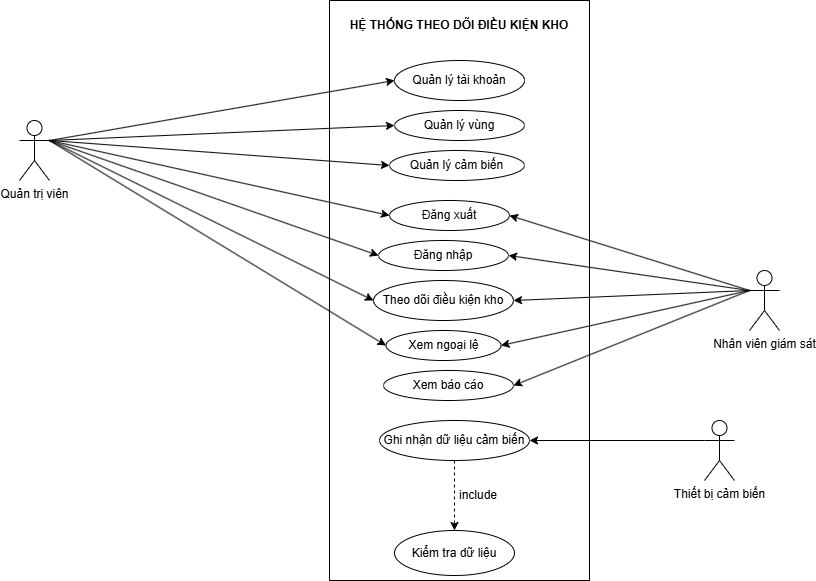

The diagram above was exported from draw.io. Its source (the exported page's mxGraphModel, read from the mxfile embedded in the PNG):
<mxGraphModel dx="2053" dy="736" grid="1" gridSize="10" guides="1" tooltips="1" connect="1" arrows="1" fold="1" page="1" pageScale="1" pageWidth="827" pageHeight="1169" math="0" shadow="0">
  <root>
    <mxCell id="0" />
    <mxCell id="1" parent="0" />
    <mxCell id="HNgHU9qh7C1TIpdwugQn-8" value="" style="rounded=0;whiteSpace=wrap;html=1;" parent="1" vertex="1">
      <mxGeometry x="290" y="20" width="260" height="580" as="geometry" />
    </mxCell>
    <mxCell id="HNgHU9qh7C1TIpdwugQn-11" style="edgeStyle=orthogonalEdgeStyle;rounded=0;orthogonalLoop=1;jettySize=auto;html=1;exitX=0.5;exitY=1;exitDx=0;exitDy=0;dashed=1;entryX=0.5;entryY=0;entryDx=0;entryDy=0;" parent="1" source="HNgHU9qh7C1TIpdwugQn-24" target="HNgHU9qh7C1TIpdwugQn-28" edge="1">
      <mxGeometry relative="1" as="geometry">
        <mxPoint x="415" y="500" as="sourcePoint" />
        <mxPoint x="415" y="560" as="targetPoint" />
      </mxGeometry>
    </mxCell>
    <mxCell id="HNgHU9qh7C1TIpdwugQn-18" style="rounded=0;orthogonalLoop=1;jettySize=auto;html=1;exitX=0;exitY=0.3333333333333333;exitDx=0;exitDy=0;exitPerimeter=0;entryX=1;entryY=0.5;entryDx=0;entryDy=0;" parent="1" source="HNgHU9qh7C1TIpdwugQn-10" target="HNgHU9qh7C1TIpdwugQn-24" edge="1">
      <mxGeometry relative="1" as="geometry">
        <mxPoint x="505" y="477.1999999999998" as="targetPoint" />
      </mxGeometry>
    </mxCell>
    <mxCell id="HNgHU9qh7C1TIpdwugQn-10" value="Thiết bị cảm biến" style="shape=umlActor;verticalLabelPosition=bottom;verticalAlign=top;html=1;outlineConnect=0;" parent="1" vertex="1">
      <mxGeometry x="665" y="440" width="30" height="60" as="geometry" />
    </mxCell>
    <mxCell id="HNgHU9qh7C1TIpdwugQn-12" value="include" style="text;html=1;whiteSpace=wrap;strokeColor=none;fillColor=none;align=center;verticalAlign=middle;rounded=0;" parent="1" vertex="1">
      <mxGeometry x="409" y="500" width="60" height="30" as="geometry" />
    </mxCell>
    <mxCell id="HNgHU9qh7C1TIpdwugQn-19" value="&lt;pre dir=&quot;ltr&quot;&gt;&lt;code&gt;&lt;font style=&quot;&quot; face=&quot;Helvetica&quot;&gt;&lt;b&gt;HỆ THỐNG THEO DÕI ĐIỀU KIỆN KHO&lt;/b&gt;&lt;/font&gt;&lt;/code&gt;&lt;/pre&gt;" style="text;html=1;whiteSpace=wrap;strokeColor=none;fillColor=none;align=center;verticalAlign=middle;rounded=0;" parent="1" vertex="1">
      <mxGeometry x="295" y="30" width="250" height="30" as="geometry" />
    </mxCell>
    <mxCell id="HNgHU9qh7C1TIpdwugQn-22" value="&lt;pre dir=&quot;ltr&quot;&gt;&lt;code&gt;&lt;font face=&quot;Helvetica&quot;&gt;Quản lý vùng&lt;/font&gt;&lt;/code&gt;&lt;/pre&gt;" style="ellipse;whiteSpace=wrap;html=1;" parent="1" vertex="1">
      <mxGeometry x="355" y="130" width="130" height="30" as="geometry" />
    </mxCell>
    <mxCell id="HNgHU9qh7C1TIpdwugQn-23" value="&lt;pre dir=&quot;ltr&quot;&gt;&lt;code&gt;&lt;font face=&quot;Helvetica&quot;&gt;Quản lý cảm biến&lt;/font&gt;&lt;/code&gt;&lt;/pre&gt;" style="ellipse;whiteSpace=wrap;html=1;" parent="1" vertex="1">
      <mxGeometry x="350" y="170" width="135" height="30" as="geometry" />
    </mxCell>
    <mxCell id="HNgHU9qh7C1TIpdwugQn-24" value="&lt;pre dir=&quot;ltr&quot;&gt;&lt;code&gt;&lt;font face=&quot;Helvetica&quot;&gt;Ghi nhận dữ liệu cảm biến&lt;/font&gt;&lt;/code&gt;&lt;/pre&gt;" style="ellipse;whiteSpace=wrap;html=1;" parent="1" vertex="1">
      <mxGeometry x="340" y="440" width="150" height="40" as="geometry" />
    </mxCell>
    <mxCell id="HNgHU9qh7C1TIpdwugQn-25" value="&lt;pre dir=&quot;ltr&quot;&gt;&lt;code&gt;&lt;font face=&quot;Helvetica&quot;&gt;Xem ngoại lệ&lt;/font&gt;&lt;/code&gt;&lt;/pre&gt;" style="ellipse;whiteSpace=wrap;html=1;" parent="1" vertex="1">
      <mxGeometry x="346.5" y="350" width="115" height="30" as="geometry" />
    </mxCell>
    <mxCell id="HNgHU9qh7C1TIpdwugQn-26" value="&lt;pre dir=&quot;ltr&quot;&gt;&lt;code&gt;&lt;font face=&quot;Helvetica&quot;&gt;Xem báo cáo&lt;/font&gt;&lt;/code&gt;&lt;/pre&gt;" style="ellipse;whiteSpace=wrap;html=1;" parent="1" vertex="1">
      <mxGeometry x="344" y="390" width="130" height="30" as="geometry" />
    </mxCell>
    <mxCell id="HNgHU9qh7C1TIpdwugQn-27" value="&lt;pre dir=&quot;ltr&quot;&gt;&lt;code&gt;&lt;font face=&quot;Helvetica&quot;&gt;Theo dõi điều kiện kho&lt;/font&gt;&lt;/code&gt;&lt;/pre&gt;" style="ellipse;whiteSpace=wrap;html=1;" parent="1" vertex="1">
      <mxGeometry x="334" y="300" width="140" height="40" as="geometry" />
    </mxCell>
    <mxCell id="HNgHU9qh7C1TIpdwugQn-28" value="&lt;pre dir=&quot;ltr&quot;&gt;&lt;code&gt;&lt;font face=&quot;Helvetica&quot;&gt;Kiểm tra dữ liệu&lt;/font&gt;&lt;/code&gt;&lt;/pre&gt;" style="ellipse;whiteSpace=wrap;html=1;" parent="1" vertex="1">
      <mxGeometry x="355" y="550" width="120" height="45" as="geometry" />
    </mxCell>
    <mxCell id="QFW9_CF-90pM8pq7-dus-1" value="Quản lý tài khoản" style="ellipse;whiteSpace=wrap;html=1;" parent="1" vertex="1">
      <mxGeometry x="355" y="80" width="130" height="40" as="geometry" />
    </mxCell>
    <mxCell id="QFW9_CF-90pM8pq7-dus-2" value="Đăng nhập" style="ellipse;whiteSpace=wrap;html=1;" parent="1" vertex="1">
      <mxGeometry x="339" y="260" width="130" height="30" as="geometry" />
    </mxCell>
    <mxCell id="QFW9_CF-90pM8pq7-dus-3" value="Đăng xuất" style="ellipse;whiteSpace=wrap;html=1;" parent="1" vertex="1">
      <mxGeometry x="350" y="220" width="120" height="30" as="geometry" />
    </mxCell>
    <mxCell id="QFW9_CF-90pM8pq7-dus-6" style="rounded=0;orthogonalLoop=1;jettySize=auto;html=1;exitX=1;exitY=0.3333333333333333;exitDx=0;exitDy=0;exitPerimeter=0;entryX=0;entryY=0.5;entryDx=0;entryDy=0;" parent="1" source="QFW9_CF-90pM8pq7-dus-4" target="QFW9_CF-90pM8pq7-dus-1" edge="1">
      <mxGeometry relative="1" as="geometry" />
    </mxCell>
    <mxCell id="QFW9_CF-90pM8pq7-dus-7" style="rounded=0;orthogonalLoop=1;jettySize=auto;html=1;exitX=1;exitY=0.3333333333333333;exitDx=0;exitDy=0;exitPerimeter=0;entryX=0;entryY=0.5;entryDx=0;entryDy=0;" parent="1" source="QFW9_CF-90pM8pq7-dus-4" target="HNgHU9qh7C1TIpdwugQn-22" edge="1">
      <mxGeometry relative="1" as="geometry" />
    </mxCell>
    <mxCell id="QFW9_CF-90pM8pq7-dus-8" style="rounded=0;orthogonalLoop=1;jettySize=auto;html=1;exitX=1;exitY=0.3333333333333333;exitDx=0;exitDy=0;exitPerimeter=0;entryX=0;entryY=0.5;entryDx=0;entryDy=0;" parent="1" source="QFW9_CF-90pM8pq7-dus-4" target="HNgHU9qh7C1TIpdwugQn-23" edge="1">
      <mxGeometry relative="1" as="geometry" />
    </mxCell>
    <mxCell id="QFW9_CF-90pM8pq7-dus-17" style="rounded=0;orthogonalLoop=1;jettySize=auto;html=1;exitX=1;exitY=0.3333333333333333;exitDx=0;exitDy=0;exitPerimeter=0;entryX=0;entryY=0.5;entryDx=0;entryDy=0;" parent="1" source="QFW9_CF-90pM8pq7-dus-4" target="HNgHU9qh7C1TIpdwugQn-27" edge="1">
      <mxGeometry relative="1" as="geometry" />
    </mxCell>
    <mxCell id="QFW9_CF-90pM8pq7-dus-18" style="rounded=0;orthogonalLoop=1;jettySize=auto;html=1;exitX=1;exitY=0.3333333333333333;exitDx=0;exitDy=0;exitPerimeter=0;entryX=0;entryY=0.5;entryDx=0;entryDy=0;" parent="1" source="QFW9_CF-90pM8pq7-dus-4" target="HNgHU9qh7C1TIpdwugQn-25" edge="1">
      <mxGeometry relative="1" as="geometry" />
    </mxCell>
    <mxCell id="QFW9_CF-90pM8pq7-dus-19" style="rounded=0;orthogonalLoop=1;jettySize=auto;html=1;exitX=1;exitY=0.3333333333333333;exitDx=0;exitDy=0;exitPerimeter=0;entryX=0;entryY=0.5;entryDx=0;entryDy=0;" parent="1" source="QFW9_CF-90pM8pq7-dus-4" target="QFW9_CF-90pM8pq7-dus-3" edge="1">
      <mxGeometry relative="1" as="geometry" />
    </mxCell>
    <mxCell id="QFW9_CF-90pM8pq7-dus-20" style="rounded=0;orthogonalLoop=1;jettySize=auto;html=1;exitX=1;exitY=0.3333333333333333;exitDx=0;exitDy=0;exitPerimeter=0;entryX=0;entryY=0.5;entryDx=0;entryDy=0;" parent="1" source="QFW9_CF-90pM8pq7-dus-4" target="QFW9_CF-90pM8pq7-dus-2" edge="1">
      <mxGeometry relative="1" as="geometry" />
    </mxCell>
    <mxCell id="QFW9_CF-90pM8pq7-dus-4" value="Quản trị viên" style="shape=umlActor;verticalLabelPosition=bottom;verticalAlign=top;html=1;outlineConnect=0;" parent="1" vertex="1">
      <mxGeometry x="-20" y="140" width="30" height="60" as="geometry" />
    </mxCell>
    <mxCell id="QFW9_CF-90pM8pq7-dus-21" style="rounded=0;orthogonalLoop=1;jettySize=auto;html=1;exitX=0;exitY=0.3333333333333333;exitDx=0;exitDy=0;exitPerimeter=0;entryX=1;entryY=0.5;entryDx=0;entryDy=0;" parent="1" source="QFW9_CF-90pM8pq7-dus-5" target="QFW9_CF-90pM8pq7-dus-3" edge="1">
      <mxGeometry relative="1" as="geometry" />
    </mxCell>
    <mxCell id="QFW9_CF-90pM8pq7-dus-22" style="rounded=0;orthogonalLoop=1;jettySize=auto;html=1;exitX=0;exitY=0.3333333333333333;exitDx=0;exitDy=0;exitPerimeter=0;entryX=1;entryY=0.5;entryDx=0;entryDy=0;" parent="1" source="QFW9_CF-90pM8pq7-dus-5" target="QFW9_CF-90pM8pq7-dus-2" edge="1">
      <mxGeometry relative="1" as="geometry" />
    </mxCell>
    <mxCell id="QFW9_CF-90pM8pq7-dus-23" style="rounded=0;orthogonalLoop=1;jettySize=auto;html=1;exitX=0;exitY=0.3333333333333333;exitDx=0;exitDy=0;exitPerimeter=0;entryX=1;entryY=0.5;entryDx=0;entryDy=0;" parent="1" source="QFW9_CF-90pM8pq7-dus-5" target="HNgHU9qh7C1TIpdwugQn-27" edge="1">
      <mxGeometry relative="1" as="geometry" />
    </mxCell>
    <mxCell id="QFW9_CF-90pM8pq7-dus-24" style="rounded=0;orthogonalLoop=1;jettySize=auto;html=1;exitX=0;exitY=0.3333333333333333;exitDx=0;exitDy=0;exitPerimeter=0;entryX=1;entryY=0.5;entryDx=0;entryDy=0;" parent="1" source="QFW9_CF-90pM8pq7-dus-5" target="HNgHU9qh7C1TIpdwugQn-25" edge="1">
      <mxGeometry relative="1" as="geometry" />
    </mxCell>
    <mxCell id="QFW9_CF-90pM8pq7-dus-25" style="rounded=0;orthogonalLoop=1;jettySize=auto;html=1;exitX=0;exitY=0.3333333333333333;exitDx=0;exitDy=0;exitPerimeter=0;entryX=1;entryY=0.5;entryDx=0;entryDy=0;" parent="1" source="QFW9_CF-90pM8pq7-dus-5" target="HNgHU9qh7C1TIpdwugQn-26" edge="1">
      <mxGeometry relative="1" as="geometry" />
    </mxCell>
    <mxCell id="QFW9_CF-90pM8pq7-dus-5" value="Nhân viên giám sát" style="shape=umlActor;verticalLabelPosition=bottom;verticalAlign=top;html=1;outlineConnect=0;" parent="1" vertex="1">
      <mxGeometry x="710" y="290" width="30" height="60" as="geometry" />
    </mxCell>
  </root>
</mxGraphModel>